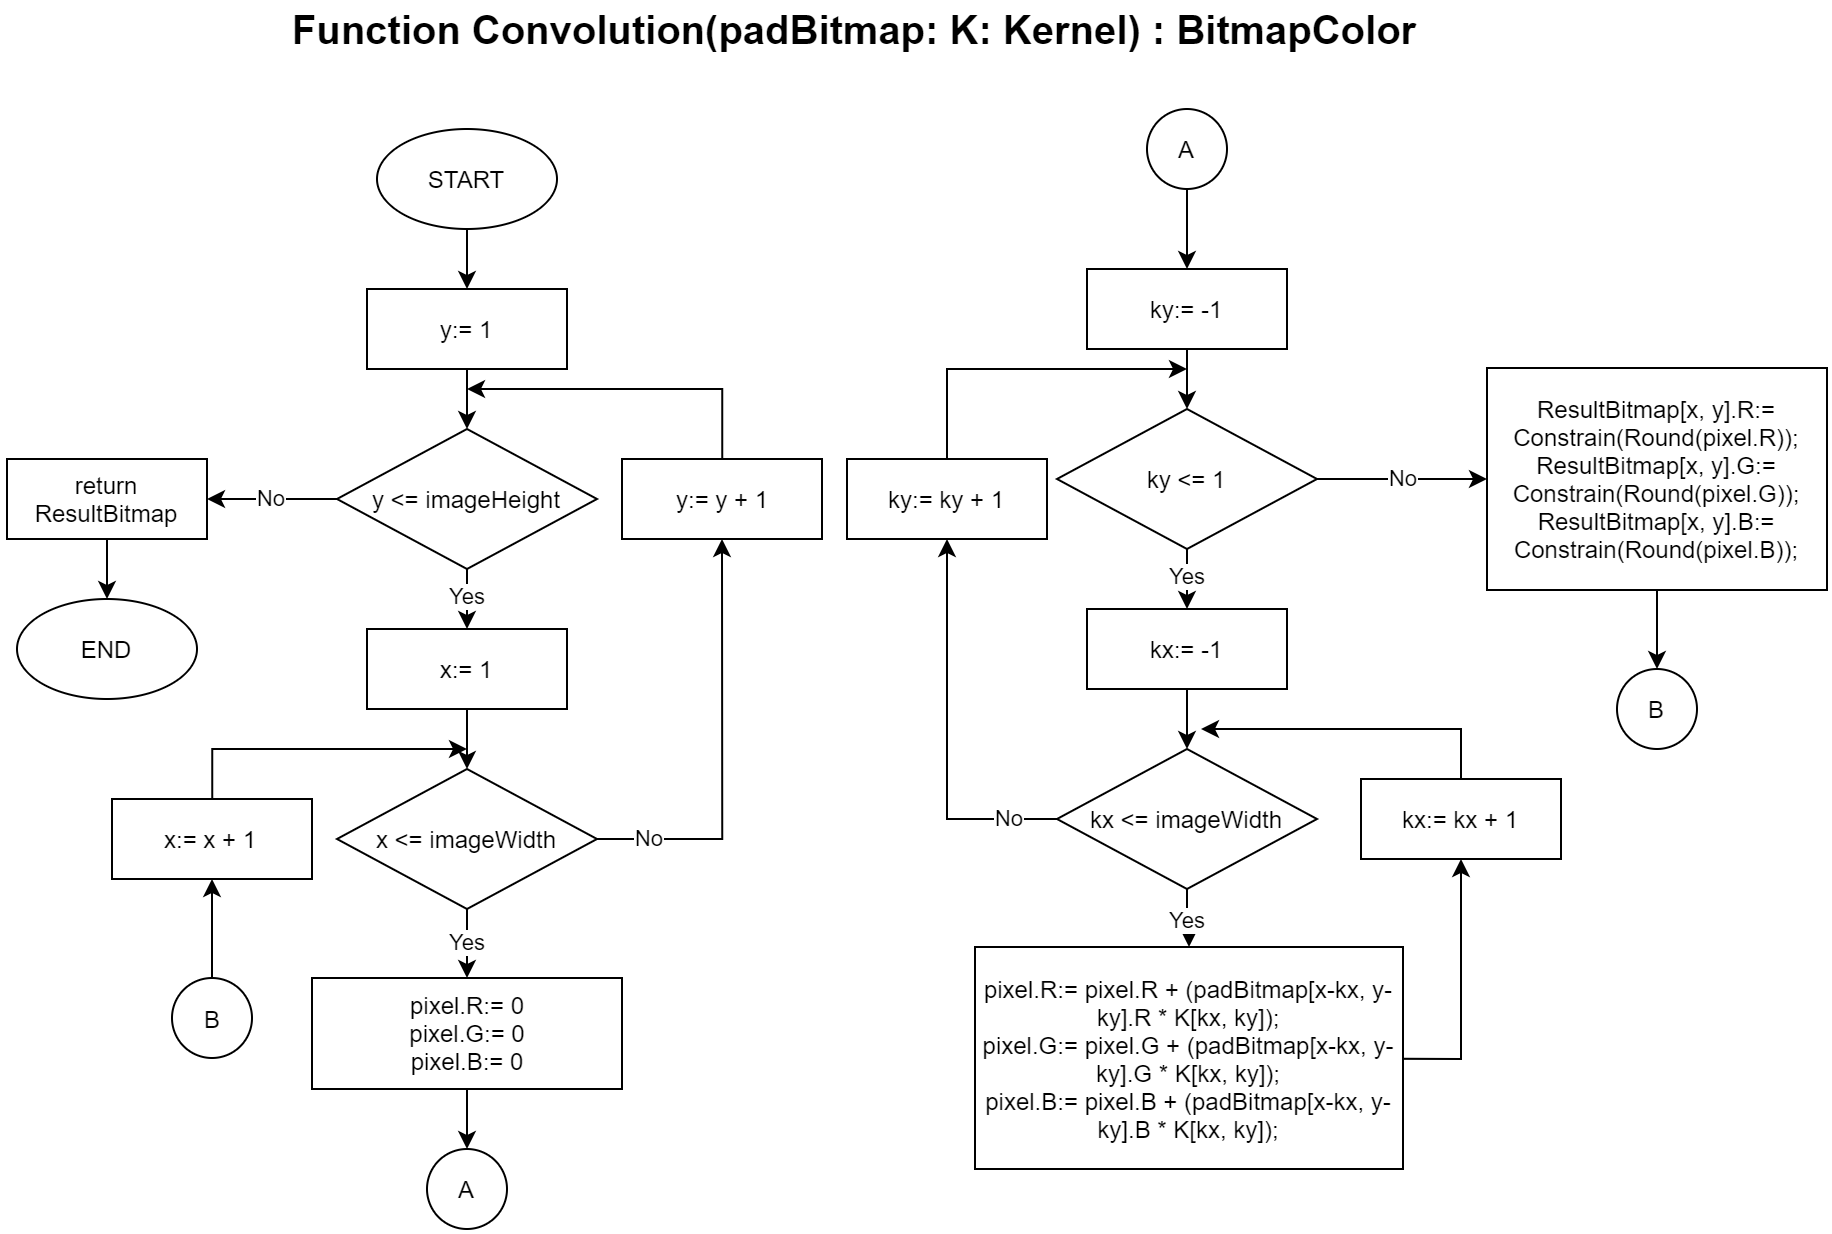

The diagram above was exported from draw.io. Its source (the exported page's mxGraphModel, read from the mxfile embedded in the PNG):
<mxGraphModel dx="1944" dy="710" grid="1" gridSize="10" guides="1" tooltips="1" connect="1" arrows="1" fold="1" page="1" pageScale="1" pageWidth="827" pageHeight="1169" math="0" shadow="0">
  <root>
    <mxCell id="0" />
    <mxCell id="1" parent="0" />
    <mxCell id="nixjXaJYvbVKahrWafHz-1" value="&lt;font style=&quot;font-size: 20px&quot;&gt;&lt;b&gt;Function Convolution(padBitmap: K: Kernel) : BitmapColor&lt;/b&gt;&lt;/font&gt;" style="text;html=1;strokeColor=none;fillColor=none;align=center;verticalAlign=middle;whiteSpace=wrap;rounded=0;" vertex="1" parent="1">
      <mxGeometry x="82.5" y="50" width="602" height="20" as="geometry" />
    </mxCell>
    <mxCell id="nixjXaJYvbVKahrWafHz-4" value="" style="edgeStyle=orthogonalEdgeStyle;rounded=0;orthogonalLoop=1;jettySize=auto;html=1;" edge="1" parent="1" source="nixjXaJYvbVKahrWafHz-2" target="nixjXaJYvbVKahrWafHz-3">
      <mxGeometry relative="1" as="geometry" />
    </mxCell>
    <mxCell id="nixjXaJYvbVKahrWafHz-2" value="START" style="ellipse;whiteSpace=wrap;html=1;" vertex="1" parent="1">
      <mxGeometry x="145" y="110" width="90" height="50" as="geometry" />
    </mxCell>
    <mxCell id="nixjXaJYvbVKahrWafHz-6" value="" style="edgeStyle=orthogonalEdgeStyle;rounded=0;orthogonalLoop=1;jettySize=auto;html=1;" edge="1" parent="1" source="nixjXaJYvbVKahrWafHz-3" target="nixjXaJYvbVKahrWafHz-5">
      <mxGeometry relative="1" as="geometry" />
    </mxCell>
    <mxCell id="nixjXaJYvbVKahrWafHz-3" value="y:= 1" style="rounded=0;whiteSpace=wrap;html=1;" vertex="1" parent="1">
      <mxGeometry x="140" y="190" width="100" height="40" as="geometry" />
    </mxCell>
    <mxCell id="nixjXaJYvbVKahrWafHz-8" value="Yes" style="edgeStyle=orthogonalEdgeStyle;rounded=0;orthogonalLoop=1;jettySize=auto;html=1;" edge="1" parent="1" source="nixjXaJYvbVKahrWafHz-5" target="nixjXaJYvbVKahrWafHz-7">
      <mxGeometry relative="1" as="geometry" />
    </mxCell>
    <mxCell id="nixjXaJYvbVKahrWafHz-44" value="No" style="edgeStyle=orthogonalEdgeStyle;rounded=0;orthogonalLoop=1;jettySize=auto;html=1;entryX=1;entryY=0.5;entryDx=0;entryDy=0;" edge="1" parent="1" source="nixjXaJYvbVKahrWafHz-5" target="nixjXaJYvbVKahrWafHz-45">
      <mxGeometry relative="1" as="geometry">
        <mxPoint x="70" y="295" as="targetPoint" />
      </mxGeometry>
    </mxCell>
    <mxCell id="nixjXaJYvbVKahrWafHz-5" value="y &amp;lt;= imageHeight" style="rhombus;whiteSpace=wrap;html=1;" vertex="1" parent="1">
      <mxGeometry x="125" y="260" width="130" height="70" as="geometry" />
    </mxCell>
    <mxCell id="nixjXaJYvbVKahrWafHz-10" value="" style="edgeStyle=orthogonalEdgeStyle;rounded=0;orthogonalLoop=1;jettySize=auto;html=1;" edge="1" parent="1" source="nixjXaJYvbVKahrWafHz-7" target="nixjXaJYvbVKahrWafHz-9">
      <mxGeometry relative="1" as="geometry" />
    </mxCell>
    <mxCell id="nixjXaJYvbVKahrWafHz-7" value="x:= 1" style="rounded=0;whiteSpace=wrap;html=1;" vertex="1" parent="1">
      <mxGeometry x="140" y="360" width="100" height="40" as="geometry" />
    </mxCell>
    <mxCell id="nixjXaJYvbVKahrWafHz-13" value="Yes" style="edgeStyle=orthogonalEdgeStyle;rounded=0;orthogonalLoop=1;jettySize=auto;html=1;" edge="1" parent="1" source="nixjXaJYvbVKahrWafHz-9" target="nixjXaJYvbVKahrWafHz-12">
      <mxGeometry relative="1" as="geometry" />
    </mxCell>
    <mxCell id="nixjXaJYvbVKahrWafHz-41" value="No" style="edgeStyle=orthogonalEdgeStyle;rounded=0;orthogonalLoop=1;jettySize=auto;html=1;entryX=0.5;entryY=1;entryDx=0;entryDy=0;" edge="1" parent="1" source="nixjXaJYvbVKahrWafHz-9" target="nixjXaJYvbVKahrWafHz-42">
      <mxGeometry x="-0.7643" relative="1" as="geometry">
        <mxPoint x="60" y="400" as="targetPoint" />
        <mxPoint as="offset" />
      </mxGeometry>
    </mxCell>
    <mxCell id="nixjXaJYvbVKahrWafHz-9" value="x &amp;lt;= imageWidth" style="rhombus;whiteSpace=wrap;html=1;" vertex="1" parent="1">
      <mxGeometry x="125" y="430" width="130" height="70" as="geometry" />
    </mxCell>
    <mxCell id="nixjXaJYvbVKahrWafHz-15" value="" style="edgeStyle=orthogonalEdgeStyle;rounded=0;orthogonalLoop=1;jettySize=auto;html=1;" edge="1" parent="1" source="nixjXaJYvbVKahrWafHz-12" target="nixjXaJYvbVKahrWafHz-14">
      <mxGeometry relative="1" as="geometry" />
    </mxCell>
    <mxCell id="nixjXaJYvbVKahrWafHz-12" value="pixel.R:= 0&lt;br&gt;pixel.G:= 0&lt;br&gt;pixel.B:= 0" style="rounded=0;whiteSpace=wrap;html=1;" vertex="1" parent="1">
      <mxGeometry x="112.5" y="534.5" width="155" height="55.5" as="geometry" />
    </mxCell>
    <mxCell id="nixjXaJYvbVKahrWafHz-14" value="A" style="ellipse;whiteSpace=wrap;html=1;aspect=fixed;" vertex="1" parent="1">
      <mxGeometry x="170" y="620" width="40" height="40" as="geometry" />
    </mxCell>
    <mxCell id="nixjXaJYvbVKahrWafHz-18" value="" style="edgeStyle=orthogonalEdgeStyle;rounded=0;orthogonalLoop=1;jettySize=auto;html=1;" edge="1" parent="1" source="nixjXaJYvbVKahrWafHz-16" target="nixjXaJYvbVKahrWafHz-17">
      <mxGeometry relative="1" as="geometry" />
    </mxCell>
    <mxCell id="nixjXaJYvbVKahrWafHz-16" value="A" style="ellipse;whiteSpace=wrap;html=1;aspect=fixed;" vertex="1" parent="1">
      <mxGeometry x="530" y="100" width="40" height="40" as="geometry" />
    </mxCell>
    <mxCell id="nixjXaJYvbVKahrWafHz-20" value="" style="edgeStyle=orthogonalEdgeStyle;rounded=0;orthogonalLoop=1;jettySize=auto;html=1;" edge="1" parent="1" source="nixjXaJYvbVKahrWafHz-17" target="nixjXaJYvbVKahrWafHz-19">
      <mxGeometry relative="1" as="geometry" />
    </mxCell>
    <mxCell id="nixjXaJYvbVKahrWafHz-17" value="ky:= -1" style="rounded=0;whiteSpace=wrap;html=1;" vertex="1" parent="1">
      <mxGeometry x="500" y="180" width="100" height="40" as="geometry" />
    </mxCell>
    <mxCell id="nixjXaJYvbVKahrWafHz-22" value="Yes" style="edgeStyle=orthogonalEdgeStyle;rounded=0;orthogonalLoop=1;jettySize=auto;html=1;" edge="1" parent="1" source="nixjXaJYvbVKahrWafHz-19" target="nixjXaJYvbVKahrWafHz-21">
      <mxGeometry relative="1" as="geometry" />
    </mxCell>
    <mxCell id="nixjXaJYvbVKahrWafHz-33" value="No" style="edgeStyle=orthogonalEdgeStyle;rounded=0;orthogonalLoop=1;jettySize=auto;html=1;entryX=0;entryY=0.5;entryDx=0;entryDy=0;" edge="1" parent="1" source="nixjXaJYvbVKahrWafHz-19" target="nixjXaJYvbVKahrWafHz-34">
      <mxGeometry relative="1" as="geometry">
        <mxPoint x="690" y="285" as="targetPoint" />
      </mxGeometry>
    </mxCell>
    <mxCell id="nixjXaJYvbVKahrWafHz-19" value="ky &amp;lt;= 1" style="rhombus;whiteSpace=wrap;html=1;" vertex="1" parent="1">
      <mxGeometry x="485" y="250" width="130" height="70" as="geometry" />
    </mxCell>
    <mxCell id="nixjXaJYvbVKahrWafHz-24" value="" style="edgeStyle=orthogonalEdgeStyle;rounded=0;orthogonalLoop=1;jettySize=auto;html=1;" edge="1" parent="1" source="nixjXaJYvbVKahrWafHz-21" target="nixjXaJYvbVKahrWafHz-23">
      <mxGeometry relative="1" as="geometry" />
    </mxCell>
    <mxCell id="nixjXaJYvbVKahrWafHz-21" value="kx:= -1" style="rounded=0;whiteSpace=wrap;html=1;" vertex="1" parent="1">
      <mxGeometry x="500" y="350" width="100" height="40" as="geometry" />
    </mxCell>
    <mxCell id="nixjXaJYvbVKahrWafHz-26" value="Yes" style="edgeStyle=orthogonalEdgeStyle;rounded=0;orthogonalLoop=1;jettySize=auto;html=1;" edge="1" parent="1" source="nixjXaJYvbVKahrWafHz-23" target="nixjXaJYvbVKahrWafHz-25">
      <mxGeometry relative="1" as="geometry" />
    </mxCell>
    <mxCell id="nixjXaJYvbVKahrWafHz-30" value="No" style="edgeStyle=orthogonalEdgeStyle;rounded=0;orthogonalLoop=1;jettySize=auto;html=1;exitX=0;exitY=0.5;exitDx=0;exitDy=0;entryX=0.5;entryY=1;entryDx=0;entryDy=0;" edge="1" parent="1" source="nixjXaJYvbVKahrWafHz-23" target="nixjXaJYvbVKahrWafHz-31">
      <mxGeometry x="-0.7436" relative="1" as="geometry">
        <mxPoint x="430" y="360" as="targetPoint" />
        <Array as="points">
          <mxPoint x="430" y="455" />
        </Array>
        <mxPoint as="offset" />
      </mxGeometry>
    </mxCell>
    <mxCell id="nixjXaJYvbVKahrWafHz-23" value="kx &amp;lt;= imageWidth" style="rhombus;whiteSpace=wrap;html=1;" vertex="1" parent="1">
      <mxGeometry x="485" y="420" width="130" height="70" as="geometry" />
    </mxCell>
    <mxCell id="nixjXaJYvbVKahrWafHz-27" style="edgeStyle=orthogonalEdgeStyle;rounded=0;orthogonalLoop=1;jettySize=auto;html=1;entryX=0.5;entryY=1;entryDx=0;entryDy=0;exitX=1;exitY=0.5;exitDx=0;exitDy=0;" edge="1" parent="1" source="nixjXaJYvbVKahrWafHz-25" target="nixjXaJYvbVKahrWafHz-28">
      <mxGeometry relative="1" as="geometry">
        <mxPoint x="687" y="400" as="targetPoint" />
        <Array as="points">
          <mxPoint x="551" y="575" />
          <mxPoint x="687" y="575" />
        </Array>
      </mxGeometry>
    </mxCell>
    <mxCell id="nixjXaJYvbVKahrWafHz-25" value="&lt;div&gt;pixel.R:= pixel.R + (padBitmap[x-kx, y-ky].R * K[kx, ky]);&lt;/div&gt;&lt;div&gt;pixel.G:= pixel.G + (padBitmap[x-kx, y-ky].G * K[kx, ky]);&lt;/div&gt;&lt;div&gt;pixel.B:= pixel.B + (padBitmap[x-kx, y-ky].B * K[kx, ky]);&lt;/div&gt;" style="rounded=0;whiteSpace=wrap;html=1;" vertex="1" parent="1">
      <mxGeometry x="444" y="519" width="214" height="111" as="geometry" />
    </mxCell>
    <mxCell id="nixjXaJYvbVKahrWafHz-29" style="edgeStyle=orthogonalEdgeStyle;rounded=0;orthogonalLoop=1;jettySize=auto;html=1;" edge="1" parent="1" source="nixjXaJYvbVKahrWafHz-28">
      <mxGeometry relative="1" as="geometry">
        <mxPoint x="557" y="410" as="targetPoint" />
        <Array as="points">
          <mxPoint x="687" y="410" />
        </Array>
      </mxGeometry>
    </mxCell>
    <mxCell id="nixjXaJYvbVKahrWafHz-28" value="kx:= kx + 1" style="rounded=0;whiteSpace=wrap;html=1;" vertex="1" parent="1">
      <mxGeometry x="637" y="435" width="100" height="40" as="geometry" />
    </mxCell>
    <mxCell id="nixjXaJYvbVKahrWafHz-32" style="edgeStyle=orthogonalEdgeStyle;rounded=0;orthogonalLoop=1;jettySize=auto;html=1;" edge="1" parent="1" source="nixjXaJYvbVKahrWafHz-31">
      <mxGeometry relative="1" as="geometry">
        <mxPoint x="550" y="230" as="targetPoint" />
        <Array as="points">
          <mxPoint x="430" y="230" />
        </Array>
      </mxGeometry>
    </mxCell>
    <mxCell id="nixjXaJYvbVKahrWafHz-31" value="ky:= ky + 1" style="rounded=0;whiteSpace=wrap;html=1;" vertex="1" parent="1">
      <mxGeometry x="380" y="275" width="100" height="40" as="geometry" />
    </mxCell>
    <mxCell id="nixjXaJYvbVKahrWafHz-36" value="" style="edgeStyle=orthogonalEdgeStyle;rounded=0;orthogonalLoop=1;jettySize=auto;html=1;" edge="1" parent="1" source="nixjXaJYvbVKahrWafHz-34" target="nixjXaJYvbVKahrWafHz-35">
      <mxGeometry relative="1" as="geometry" />
    </mxCell>
    <mxCell id="nixjXaJYvbVKahrWafHz-34" value="&lt;div&gt;ResultBitmap[x, y].R:= Constrain(Round(pixel.R));&lt;/div&gt;&lt;div&gt;ResultBitmap[x, y].G:= Constrain(Round(pixel.G));&lt;/div&gt;&lt;div&gt;ResultBitmap[x, y].B:= Constrain(Round(pixel.B));&lt;/div&gt;" style="rounded=0;whiteSpace=wrap;html=1;" vertex="1" parent="1">
      <mxGeometry x="700" y="229.5" width="170" height="111" as="geometry" />
    </mxCell>
    <mxCell id="nixjXaJYvbVKahrWafHz-35" value="B" style="ellipse;whiteSpace=wrap;html=1;aspect=fixed;" vertex="1" parent="1">
      <mxGeometry x="765" y="380" width="40" height="40" as="geometry" />
    </mxCell>
    <mxCell id="nixjXaJYvbVKahrWafHz-39" style="edgeStyle=orthogonalEdgeStyle;rounded=0;orthogonalLoop=1;jettySize=auto;html=1;entryX=0.5;entryY=1;entryDx=0;entryDy=0;" edge="1" parent="1" source="nixjXaJYvbVKahrWafHz-37" target="nixjXaJYvbVKahrWafHz-38">
      <mxGeometry relative="1" as="geometry" />
    </mxCell>
    <mxCell id="nixjXaJYvbVKahrWafHz-37" value="B" style="ellipse;whiteSpace=wrap;html=1;aspect=fixed;" vertex="1" parent="1">
      <mxGeometry x="42.5" y="534.5" width="40" height="40" as="geometry" />
    </mxCell>
    <mxCell id="nixjXaJYvbVKahrWafHz-40" style="edgeStyle=orthogonalEdgeStyle;rounded=0;orthogonalLoop=1;jettySize=auto;html=1;" edge="1" parent="1" source="nixjXaJYvbVKahrWafHz-38">
      <mxGeometry relative="1" as="geometry">
        <mxPoint x="190" y="420" as="targetPoint" />
        <Array as="points">
          <mxPoint x="63" y="420" />
        </Array>
      </mxGeometry>
    </mxCell>
    <mxCell id="nixjXaJYvbVKahrWafHz-38" value="x:= x + 1" style="rounded=0;whiteSpace=wrap;html=1;" vertex="1" parent="1">
      <mxGeometry x="12.5" y="445" width="100" height="40" as="geometry" />
    </mxCell>
    <mxCell id="nixjXaJYvbVKahrWafHz-43" style="edgeStyle=orthogonalEdgeStyle;rounded=0;orthogonalLoop=1;jettySize=auto;html=1;" edge="1" parent="1" source="nixjXaJYvbVKahrWafHz-42">
      <mxGeometry relative="1" as="geometry">
        <mxPoint x="190" y="240" as="targetPoint" />
        <Array as="points">
          <mxPoint x="318" y="240" />
        </Array>
      </mxGeometry>
    </mxCell>
    <mxCell id="nixjXaJYvbVKahrWafHz-42" value="y:= y + 1" style="rounded=0;whiteSpace=wrap;html=1;" vertex="1" parent="1">
      <mxGeometry x="267.5" y="275" width="100" height="40" as="geometry" />
    </mxCell>
    <mxCell id="nixjXaJYvbVKahrWafHz-47" style="edgeStyle=orthogonalEdgeStyle;rounded=0;orthogonalLoop=1;jettySize=auto;html=1;entryX=0.5;entryY=0;entryDx=0;entryDy=0;" edge="1" parent="1" source="nixjXaJYvbVKahrWafHz-45" target="nixjXaJYvbVKahrWafHz-48">
      <mxGeometry relative="1" as="geometry">
        <mxPoint x="10" y="350" as="targetPoint" />
      </mxGeometry>
    </mxCell>
    <mxCell id="nixjXaJYvbVKahrWafHz-45" value="return ResultBitmap" style="rounded=0;whiteSpace=wrap;html=1;" vertex="1" parent="1">
      <mxGeometry x="-40" y="275" width="100" height="40" as="geometry" />
    </mxCell>
    <mxCell id="nixjXaJYvbVKahrWafHz-48" value="END" style="ellipse;whiteSpace=wrap;html=1;" vertex="1" parent="1">
      <mxGeometry x="-35" y="345" width="90" height="50" as="geometry" />
    </mxCell>
  </root>
</mxGraphModel>